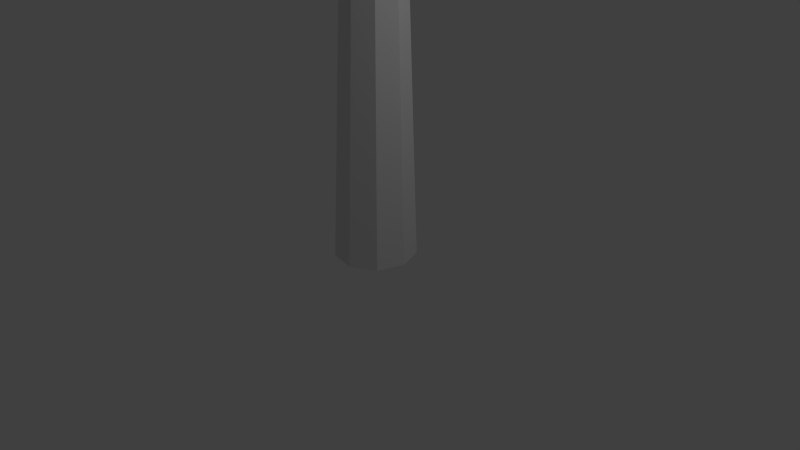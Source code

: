 # Source: palm.blend  (saved by Blender 2.59.0; exported with 4.5.12 LTS)
import bpy
from mathutils import Matrix  # noqa: F401  (used for matrix-valued properties, if any)

bpy.ops.wm.read_factory_settings(use_empty=True)
scene = bpy.context.scene
scene.name = 'Scene'

# ---- collections
col_collection_1 = bpy.data.collections.new('Collection 1'); scene.collection.children.link(col_collection_1)

# ---- world
world_world = bpy.data.worlds.new('World'); scene.world = world_world
world_world.color = (0.05088, 0.05088, 0.05088)
world_world.use_sun_shadow = False
world_world.sun_shadow_jitter_overblur = 0.0
world_world.cycles.sampling_method = 'MANUAL'
world_world.cycles.sample_map_resolution = 256

# ---- cameras
cam_camera = bpy.data.cameras.new('Camera')
cam_camera.clip_end = 100.0
cam_camera.lens = 35.0
cam_camera.ortho_scale = 7.314
cam_camera.dof.focus_distance = 0.0
cam_camera.dof.aperture_fstop = 128.0

# ---- lights
light_lamp = bpy.data.lights.new('Lamp', 'POINT')
light_lamp.transmission_factor = 0.0
light_lamp.cutoff_distance = 30.0
light_lamp.energy = 100.0
light_lamp.shadow_buffer_clip_start = 1.001
light_lamp.shadow_soft_size = 1.0
light_lamp.shadow_maximum_resolution = 0.006
light_lamp.use_absolute_resolution = True
light_lamp.cycles.use_multiple_importance_sampling = False

# ---- meshes
me_cylinder01 = bpy.data.meshes.new('Cylinder01')
me_cylinder01.from_pydata([(0.5775, -4.201e-06, 0.001266), (0.4383, 0.3815, 0.001266), (0.1946, 0.3659, 8.033), (0.2593, 0.1907, 8.004), (0.08594, 0.5844, 0.001266), (0.03068, 0.459, 8.049), (-0.3148, 0.5139, 0.001266), (-0.1557, 0.4267, 8.043), (-0.5763, 0.203, 0.001266), (-0.2773, 0.2839, 8.019), (-0.5763, -0.203, 0.001266), (-0.2773, 0.09757, 7.988), (-0.3148, -0.5139, 0.001266), (-0.1557, -0.04518, 7.964), (0.08594, -0.5844, 0.001266), (0.03068, -0.07754, 7.959), (0.4383, -0.3815, 0.001266), (0.1946, 0.01563, 7.975), (0.4139, 0.3629, 9.235), (0.5456, 0.00652, 9.176), (0.08041, 0.5525, 9.267), (-0.2988, 0.4867, 9.256), (-0.5464, 0.1962, 9.208), (-0.5464, -0.1831, 9.144), (-0.2988, -0.4736, 9.096), (0.08041, -0.5395, 9.085), (0.4139, -0.3499, 9.116), (0.2251, 0.09509, 9.481), (0.03761, 0.2017, 9.498), (-0.1756, 0.1647, 9.492), (-0.3148, 0.001337, 9.465), (-0.3148, -0.2119, 9.429), (-0.1756, -0.3752, 9.402), (0.03761, -0.4122, 9.396), (0.2251, -0.3056, 9.414), (0.2992, -0.1053, 9.447), (2.906, 0.3728, 10.52), (2.549, 1.339, 10.68), (2.121, 1.808, 10.81), (1.217, 2.322, 10.9), (-0.01059, 2.794, 10.92), (-1.039, 2.616, 10.89), (-1.666, 2.115, 10.81), (-2.337, 1.327, 10.68), (-2.939, 0.386, 10.52), (-2.939, -0.6422, 10.35), (-2.591, -1.196, 10.19), (-1.92, -1.983, 10.06), (-1.039, -2.872, 9.978), (-0.01059, -3.051, 9.948), (0.9913, -2.877, 9.977), (1.895, -2.363, 10.06), (2.549, -1.595, 10.19), (2.906, -0.629, 10.35), (4.827, 1.802, 9.496), (2.786, 4.164, 10.17), (-0.9126, 5.065, 9.846), (-3.713, 3.329, 9.031), (-5.173, 0.06529, 8.953), (-3.967, -2.81, 8.661), (-0.9126, -4.935, 7.883), (2.558, -4.427, 8.843), (4.538, -1.414, 8.916)], [], [(0, 1, 2), (3, 0, 2), (1, 4, 5), (5, 2, 1), (4, 6, 7), (7, 5, 4), (6, 8, 9), (9, 7, 6), (8, 10, 11), (11, 9, 8), (10, 12, 13), (13, 11, 10), (12, 14, 15), (15, 13, 12), (14, 16, 17), (17, 15, 14), (16, 0, 3), (3, 17, 16), (3, 2, 18), (18, 19, 3), (2, 5, 20), (20, 18, 2), (5, 7, 21), (21, 20, 5), (7, 9, 22), (22, 21, 7), (9, 11, 23), (23, 22, 9), (11, 13, 24), (24, 23, 11), (13, 15, 25), (25, 24, 13), (15, 17, 26), (26, 25, 15), (17, 3, 19), (19, 26, 17), (27, 28, 29), (29, 30, 31), (31, 32, 33), (29, 31, 33), (27, 29, 33), (27, 33, 34), (35, 27, 34), (27, 35, 36), (36, 37, 27), (28, 27, 38), (38, 39, 28), (29, 28, 40), (40, 41, 29), (30, 29, 42), (42, 43, 30), (31, 30, 44), (44, 45, 31), (32, 31, 46), (46, 47, 32), (33, 32, 48), (48, 49, 33), (34, 33, 50), (50, 51, 34), (35, 34, 52), (52, 53, 35), (37, 36, 54), (39, 38, 55), (41, 40, 56), (43, 42, 57), (45, 44, 58), (47, 46, 59), (49, 48, 60), (51, 50, 61), (53, 52, 62)])
_uv = me_cylinder01.uv_layers.new(name='UVTex')
_uv.uv.foreach_set('vector', [0.01172, 0.8086, 0.01172, 0.6758, 0.3828, 0.7695, 0.3828, 0.7969, 0.01172, 0.8086, 0.3828, 0.7695, 0.4844, 0.9258, 0.4844, 0.8789, 0.8555, 0.9102, 0.3828, 0.7383, 0.3828, 0.7695, 0.01172, 0.6758, 0.4844, 0.8789, 0.4844, 0.793, 0.8555, 0.8555, 0.8555, 0.8555, 0.8555, 0.9102, 0.4844, 0.8789, 0.4844, 0.7891, 0.4844, 0.6797, 0.8555, 0.7305, 0.8555, 0.7305, 0.8555, 0.7539, 0.4844, 0.7891, 0.4844, 0.7891, 0.4844, 0.7344, 0.8555, 0.7539, 0.8555, 0.6992, 0.8555, 0.7305, 0.4844, 0.6797, 0.4844, 0.7344, 0.4844, 0.6836, 0.8555, 0.6992, 0.8555, 0.6992, 0.8555, 0.7539, 0.4844, 0.7344, 0.01172, 0.9531, 0.01172, 0.8203, 0.3828, 0.8633, 0.3828, 0.8633, 0.3828, 0.8906, 0.01172, 0.9531, 0.01172, 0.9531, 0.01172, 0.8828, 0.3828, 0.8906, 0.3828, 0.832, 0.3828, 0.8633, 0.01172, 0.8203, 0.01172, 0.8828, 0.01172, 0.8203, 0.3828, 0.8359, 0.3828, 0.8359, 0.3828, 0.8906, 0.01172, 0.8828, 0.8555, 0.8867, 0.8555, 0.8672, 0.9453, 0.8438, 0.9453, 0.8438, 0.9453, 0.8828, 0.8555, 0.8867, 0.8555, 0.8672, 0.8555, 0.8477, 0.9453, 0.8086, 0.9453, 0.8047, 0.9453, 0.8438, 0.8555, 0.8672, 0.3828, 0.793, 0.3828, 0.7695, 0.4727, 0.7617, 0.4727, 0.7617, 0.4727, 0.7891, 0.3828, 0.793, 0.3828, 0.7695, 0.3828, 0.7539, 0.4727, 0.7305, 0.4727, 0.7305, 0.4727, 0.7617, 0.3828, 0.7695, 0.3828, 0.7539, 0.3828, 0.7344, 0.4727, 0.6953, 0.4727, 0.6953, 0.4727, 0.7305, 0.3828, 0.7539, 0.3828, 0.8945, 0.3828, 0.8828, 0.4727, 0.8906, 0.4727, 0.8906, 0.4727, 0.9336, 0.3828, 0.8945, 0.3828, 0.8828, 0.3828, 0.8633, 0.4727, 0.8633, 0.4727, 0.8633, 0.4727, 0.8906, 0.3828, 0.8828, 0.3828, 0.8633, 0.3828, 0.8359, 0.4727, 0.8359, 0.4727, 0.8359, 0.4727, 0.8633, 0.3828, 0.8633, 0.8555, 0.9102, 0.8555, 0.8867, 0.9453, 0.8828, 0.9453, 0.8828, 0.9453, 0.9062, 0.8555, 0.9102, 0.332, 0.3802, 0.3444, 0.3568, 0.369, 0.3468, 0.369, 0.3468, 0.3942, 0.355, 0.4083, 0.3775, 0.4083, 0.3775, 0.4046, 0.4038, 0.3849, 0.4215, 0.369, 0.3468, 0.4083, 0.3775, 0.3849, 0.4215, 0.332, 0.3802, 0.369, 0.3468, 0.3849, 0.4215, 0.332, 0.3802, 0.3849, 0.4215, 0.3584, 0.4225, 0.3375, 0.4061, 0.332, 0.3802, 0.3584, 0.4225, 0.332, 0.3802, 0.3375, 0.4061, 0.1522, 0.4419, 0.1522, 0.4419, 0.144, 0.3505, 0.332, 0.3802, 0.3444, 0.3568, 0.332, 0.3802, 0.1624, 0.2846, 0.1624, 0.2846, 0.216, 0.2186, 0.3444, 0.3568, 0.369, 0.3468, 0.3444, 0.3568, 0.2477, 0.1938, 0.2477, 0.1938, 0.3312, 0.1616, 0.369, 0.3468, 0.3942, 0.355, 0.369, 0.3468, 0.4238, 0.1604, 0.4238, 0.1604, 0.5065, 0.1982, 0.3942, 0.355, 0.4083, 0.3775, 0.3942, 0.355, 0.5559, 0.2386, 0.5559, 0.2386, 0.5997, 0.3163, 0.4083, 0.3775, 0.4046, 0.4038, 0.4083, 0.3775, 0.6051, 0.3933, 0.6051, 0.3933, 0.5797, 0.4883, 0.4046, 0.4038, 0.3849, 0.4215, 0.4046, 0.4038, 0.5453, 0.5094, 0.5453, 0.5094, 0.4821, 0.5758, 0.3849, 0.4215, 0.3584, 0.4225, 0.3849, 0.4215, 0.3975, 0.5992, 0.3975, 0.5992, 0.3096, 0.5931, 0.3584, 0.4225, 0.3375, 0.4061, 0.3584, 0.4225, 0.2412, 0.575, 0.2412, 0.575, 0.1821, 0.5133, 0.3375, 0.4061, 0.144, 0.3505, 0.1522, 0.4419, 0.01015, 0.3875, 0.216, 0.2186, 0.1624, 0.2846, 0.05478, 0.1422, 0.3312, 0.1616, 0.2477, 0.1938, 0.2549, 0.003677, 0.5065, 0.1982, 0.4238, 0.1604, 0.5422, 0.01954, 0.5997, 0.3163, 0.5559, 0.2386, 0.711, 0.203, 0.5797, 0.4883, 0.6051, 0.3933, 0.7554, 0.4727, 0.4821, 0.5758, 0.5453, 0.5094, 0.6043, 0.6581, 0.3096, 0.5931, 0.3975, 0.5992, 0.352, 0.7229, 0.1821, 0.5133, 0.2412, 0.575, 0.101, 0.643])
me_cylinder01.use_remesh_preserve_volume = False
me_cylinder01.use_remesh_preserve_attributes = False
me_cylinder01.use_mirror_vertex_groups = False
me_cylinder01.update()

# ---- objects
ob_mesh = bpy.data.objects.new('Mesh', me_cylinder01)
ob_lamp = bpy.data.objects.new('Lamp', light_lamp)
ob_camera = bpy.data.objects.new('Camera', cam_camera)

# ---- transforms, parenting, visibility, modifiers, constraints
ob_mesh.location = (0.0, 0.0, 0.0)
ob_mesh.lock_location = (False, True, True)
ob_mesh.lineart.crease_threshold = 0.0
ob_lamp.location = (4.076, 1.005, 5.904)
ob_lamp.rotation_euler = (0.6503, 0.05522, 1.866)
ob_lamp.lock_rotations_4d = False
ob_lamp.empty_display_type = 'ARROWS'
ob_lamp.color = (0.0, 0.0, 0.0, 0.0)
ob_lamp.lineart.crease_threshold = 0.0
ob_camera.location = (7.481, -6.508, 5.344)
ob_camera.rotation_euler = (1.109, 0.01082, 0.8149)
ob_camera.lock_rotations_4d = False
ob_camera.empty_display_type = 'ARROWS'
ob_camera.color = (0.0, 0.0, 0.0, 0.0)
ob_camera.display_type = 'WIRE'
ob_camera.lineart.crease_threshold = 0.0

# ---- collection membership
col_collection_1.objects.link(ob_mesh)
col_collection_1.objects.link(ob_lamp)
col_collection_1.objects.link(ob_camera)

# ---- scene / render settings (as saved in the file)
scene.camera = ob_camera
scene.frame_start = 1; scene.frame_end = 250; scene.frame_set(0)
scene.render.engine = 'BLENDER_EEVEE_NEXT'
scene.render.image_settings.color_mode = 'RGB'
scene.render.image_settings.compression = 90
scene.render.resolution_percentage = 50
scene.render.dither_intensity = 0.0
scene.render.bake_margin = 2
scene.render.bake_bias = 0.0
scene.cycles.use_denoising = False
scene.cycles.samples = 10
scene.cycles.sampling_pattern = 'TABULATED_SOBOL'
scene.cycles.light_sampling_threshold = 0.0
scene.cycles.use_adaptive_sampling = False
scene.cycles.use_light_tree = False
scene.cycles.blur_glossy = 0.0
scene.cycles.volume_bounces = 1
scene.cycles.pixel_filter_type = 'GAUSSIAN'
scene.cycles.sample_clamp_indirect = 0.0
scene.view_settings.view_transform = 'Standard'
bpy.context.view_layer.update()
